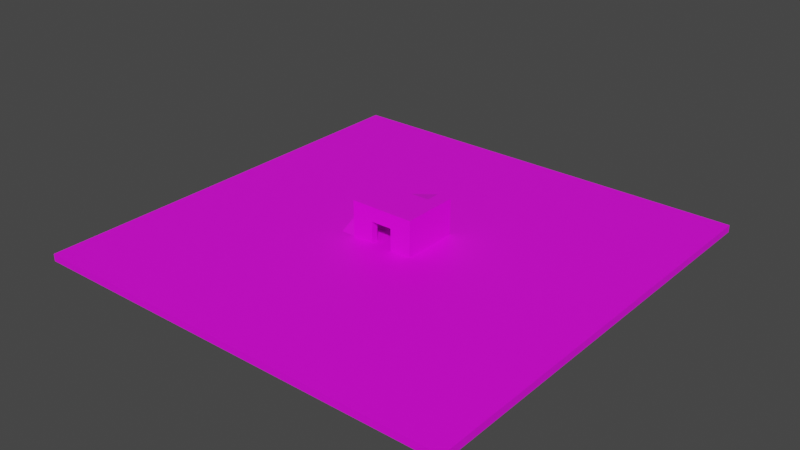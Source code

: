 # Source: nk_flatgrass.blend  (saved by Blender 3.1.7; exported with 4.5.12 LTS)
import bpy
from mathutils import Matrix  # noqa: F401  (used for matrix-valued properties, if any)

bpy.ops.wm.read_factory_settings(use_empty=True)
scene = bpy.context.scene
scene.name = 'Scene'

# ---- collections
col_collection = bpy.data.collections.new('Collection'); scene.collection.children.link(col_collection)

# ---- images (referenced by path relative to the original .blend; pixels are not part of the script)
import os
ASSET_DIR = os.environ.get("B2B_ASSET_DIR", "")  # directory of the original .blend (textures are referenced by path, not embedded)
HERE = os.path.dirname(os.path.abspath(__file__))  # packed textures are extracted next to this script under _unpacked/

def load_image(name, relpath, width, height, colorspace="sRGB"):
    """Load a texture the original file referenced (path relative to the .blend, or extracted next to this script)."""
    p = next((c for c in (os.path.join(HERE, relpath), os.path.join(ASSET_DIR, relpath)) if relpath and os.path.exists(c)), "")
    if p:
        img = bpy.data.images.load(p, check_existing=True)
        img.name = name
    else:  # same state as the original file: an image datablock whose file is absent (Cycles renders it pink)
        img = bpy.data.images.new(name, width, height)
        img.source = "FILE"
        img.filepath = "//" + (relpath or name)
    img.colorspace_settings.name = colorspace
    return img
img_grass_png = load_image('grass.png', 'grass.png', 1024, 1024, 'sRGB')
img_brick_png = load_image('brick.png', 'brick.png', 1024, 1024, 'sRGB')
img_brick_png_012 = load_image('brick.png.012', 'brick.png', 1024, 1024, 'sRGB')

# ---- materials (node trees are filled in below, after node groups)
mat_grass = bpy.data.materials.new('grass')
mat_grass.use_transparent_shadow = False
mat_brick = bpy.data.materials.new('brick')
mat_brick.use_transparent_shadow = False
mat_brick_012 = bpy.data.materials.new('brick.012')
mat_brick_012.use_transparent_shadow = False

# ---- material node trees
mat_grass.use_nodes = True; mat_grass.node_tree.nodes.clear()
_N = mat_grass.node_tree.nodes; _L = mat_grass.node_tree.links
n0 = _N.new('ShaderNodeBsdfPrincipled'); n0.name = 'Principled BSDF'; n0.location = (10, 300)
n0.distribution = 'GGX'
n0.subsurface_method = 'RANDOM_WALK_SKIN'
n0.inputs[3].default_value = 1.45
n0.inputs[27].default_value = (0.0, 0.0, 0.0, 1.0)
n0.inputs[28].default_value = 1.0
n1 = _N.new('ShaderNodeOutputMaterial'); n1.name = 'Material Output'; n1.location = (300, 300)
n2 = _N.new('ShaderNodeTexImage'); n2.name = 'Image Texture'; n2.location = (-280, 280)
n2.image = img_grass_png
n2.interpolation = 'Closest'
_L.new(n0.outputs[0], n1.inputs[0])
_L.new(n2.outputs[0], n0.inputs[0])
n1.is_active_output = True
mat_brick.use_nodes = True; mat_brick.node_tree.nodes.clear()
_N = mat_brick.node_tree.nodes; _L = mat_brick.node_tree.links
n0 = _N.new('ShaderNodeBsdfPrincipled'); n0.name = 'Principled BSDF'; n0.location = (10, 300)
n0.distribution = 'GGX'
n0.subsurface_method = 'RANDOM_WALK_SKIN'
n0.inputs[3].default_value = 1.45
n0.inputs[27].default_value = (0.0, 0.0, 0.0, 1.0)
n0.inputs[28].default_value = 1.0
n1 = _N.new('ShaderNodeOutputMaterial'); n1.name = 'Material Output'; n1.location = (300, 300)
n2 = _N.new('ShaderNodeTexImage'); n2.name = 'Image Texture'; n2.location = (-280, 280)
n2.image = img_brick_png
_L.new(n0.outputs[0], n1.inputs[0])
_L.new(n2.outputs[0], n0.inputs[0])
n1.is_active_output = True
mat_brick_012.use_nodes = True; mat_brick_012.node_tree.nodes.clear()
_N = mat_brick_012.node_tree.nodes; _L = mat_brick_012.node_tree.links
n0 = _N.new('ShaderNodeBsdfPrincipled'); n0.name = 'Principled BSDF'; n0.location = (10, 300)
n0.distribution = 'GGX'
n0.subsurface_method = 'RANDOM_WALK_SKIN'
n0.inputs[3].default_value = 1.45
n0.inputs[27].default_value = (0.0, 0.0, 0.0, 1.0)
n0.inputs[28].default_value = 1.0
n1 = _N.new('ShaderNodeOutputMaterial'); n1.name = 'Material Output'; n1.location = (300, 300)
n2 = _N.new('ShaderNodeTexImage'); n2.name = 'Image Texture'; n2.location = (-280, 280)
n2.image = img_brick_png_012
_L.new(n0.outputs[0], n1.inputs[0])
_L.new(n2.outputs[0], n0.inputs[0])
n1.is_active_output = True

# ---- world
world_world = bpy.data.worlds.new('World'); scene.world = world_world
world_world.use_nodes = True; world_world.node_tree.nodes.clear()
_N = world_world.node_tree.nodes; _L = world_world.node_tree.links
n0 = _N.new('ShaderNodeOutputWorld'); n0.name = 'World Output'; n0.location = (300, 300)
n1 = _N.new('ShaderNodeBackground'); n1.name = 'Background'; n1.location = (10, 300)
n1.inputs[0].default_value = (0.05088, 0.05088, 0.05088, 1.0)
_L.new(n1.outputs[0], n0.inputs[0])
n0.is_active_output = True
world_world.color = (0.05088, 0.05088, 0.05088)
world_world.use_sun_shadow = False
world_world.sun_shadow_jitter_overblur = 0.0

# ---- meshes
me_cube_006 = bpy.data.meshes.new('Cube.006')
me_cube_006.from_pydata([(0.0, 0.0, 0.0), (0.0, 0.0, 1.0), (0.0, 10.0, 0.0), (0.0, 10.0, 1.0), (10.0, 0.0, 0.0), (10.0, 0.0, 1.0), (10.0, 10.0, 0.0), (10.0, 10.0, 1.0)], [], [(0, 1, 3, 2), (2, 3, 7, 6), (6, 7, 5, 4), (4, 5, 1, 0), (2, 6, 4, 0), (7, 3, 1, 5)])
_uv = me_cube_006.uv_layers.new(name='UVMap')
_uv.uv.foreach_set('vector', [-29.5, -2.5, -29.5, 3.5, 30.5, 3.5, 30.5, -2.5, -29.5, -2.5, -29.5, 3.5, 30.5, 3.5, 30.5, -2.5, 30.5, -2.5, 30.5, 3.5, -29.5, 3.5, -29.5, -2.5, 30.5, -2.5, 30.5, 3.5, -29.5, 3.5, -29.5, -2.5, -29.5, 30.5, 30.5, 30.5, 30.5, -29.5, -29.5, -29.5, 30.5, 30.5, -29.5, 30.5, -29.5, -29.5, 30.5, -29.5])
me_cube_006.materials.append(mat_grass)
me_cube_006.use_remesh_fix_poles = True
me_cube_006.use_remesh_preserve_attributes = False
me_cube_006.update()
me_cube_001 = bpy.data.meshes.new('Cube.001')
me_cube_001.from_pydata([(0.0, 0.0, 0.0), (0.0, 0.0, 4.0), (0.0, 3.0, 0.0), (0.0, 3.0, 4.0), (0.5, 0.0, 0.0), (0.5, 0.0, 4.0), (0.5, 3.0, 0.0), (0.5, 3.0, 4.0)], [], [(0, 1, 3, 2), (2, 3, 7, 6), (6, 7, 5, 4), (4, 5, 1, 0), (2, 6, 4, 0), (7, 3, 1, 5)])
_uv = me_cube_001.uv_layers.new(name='UVMap')
_uv.uv.foreach_set('vector', [-1.75, -2.5, -1.75, 3.5, 2.75, 3.5, 2.75, -2.5, 0.125, -2.5, 0.125, 3.5, 0.875, 3.5, 0.875, -2.5, 2.75, -2.5, 2.75, 3.5, -1.75, 3.5, -1.75, -2.5, 0.875, -2.5, 0.875, 3.5, 0.125, 3.5, 0.125, -2.5, 0.125, 2.75, 0.875, 2.75, 0.875, -1.75, 0.125, -1.75, 0.875, 2.75, 0.125, 2.75, 0.125, -1.75, 0.875, -1.75])
me_cube_001.materials.append(mat_brick)
me_cube_001.use_remesh_fix_poles = True
me_cube_001.use_remesh_preserve_attributes = False
me_cube_001.update()
me_cube_002 = bpy.data.meshes.new('Cube.002')
me_cube_002.from_pydata([(0.0, 0.0, 0.0), (0.0, 0.0, 4.0), (0.0, 0.5, 0.0), (0.0, 0.5, 4.0), (1.0, 0.0, 0.0), (1.0, 0.0, 4.0), (1.0, 0.5, 0.0), (1.0, 0.5, 4.0)], [], [(0, 1, 3, 2), (2, 3, 7, 6), (6, 7, 5, 4), (4, 5, 1, 0), (2, 6, 4, 0), (7, 3, 1, 5)])
_uv = me_cube_002.uv_layers.new(name='UVMap')
_uv.uv.foreach_set('vector', [0.125, -2.5, 0.125, 3.5, 0.875, 3.5, 0.875, -2.5, -0.25, -2.5, -0.25, 3.5, 1.25, 3.5, 1.25, -2.5, 0.875, -2.5, 0.875, 3.5, 0.125, 3.5, 0.125, -2.5, 1.25, -2.5, 1.25, 3.5, -0.25, 3.5, -0.25, -2.5, -0.25, 0.875, 1.25, 0.875, 1.25, 0.125, -0.25, 0.125, 1.25, 0.875, -0.25, 0.875, -0.25, 0.125, 1.25, 0.125])
me_cube_002.materials.append(mat_brick)
me_cube_002.use_remesh_fix_poles = True
me_cube_002.use_remesh_preserve_attributes = False
me_cube_002.update()
me_cube_004 = bpy.data.meshes.new('Cube.004')
me_cube_004.from_pydata([(0.0, 0.0, 0.0), (0.0, 0.0, 4.0), (0.0, 3.0, 0.0), (0.0, 3.0, 4.0), (0.5, 0.0, 0.0), (0.5, 0.0, 4.0), (0.5, 3.0, 0.0), (0.5, 3.0, 4.0)], [], [(0, 1, 3, 2), (2, 3, 7, 6), (6, 7, 5, 4), (4, 5, 1, 0), (2, 6, 4, 0), (7, 3, 1, 5)])
_uv = me_cube_004.uv_layers.new(name='UVMap')
_uv.uv.foreach_set('vector', [-1.75, -2.5, -1.75, 3.5, 2.75, 3.5, 2.75, -2.5, 0.125, -2.5, 0.125, 3.5, 0.875, 3.5, 0.875, -2.5, 2.75, -2.5, 2.75, 3.5, -1.75, 3.5, -1.75, -2.5, 0.875, -2.5, 0.875, 3.5, 0.125, 3.5, 0.125, -2.5, 0.125, 2.75, 0.875, 2.75, 0.875, -1.75, 0.125, -1.75, 0.875, 2.75, 0.125, 2.75, 0.125, -1.75, 0.875, -1.75])
me_cube_004.materials.append(mat_brick)
me_cube_004.use_remesh_fix_poles = True
me_cube_004.use_remesh_preserve_attributes = False
me_cube_004.update()
me_cube_005 = bpy.data.meshes.new('Cube.005')
me_cube_005.from_pydata([(0.0, 0.0, 0.0), (0.0, 0.0, 4.0), (0.0, 0.5, 0.0), (0.0, 0.5, 4.0), (3.5, 0.0, 0.0), (3.5, 0.0, 4.0), (3.5, 0.5, 0.0), (3.5, 0.5, 4.0)], [], [(0, 1, 3, 2), (2, 3, 7, 6), (6, 7, 5, 4), (4, 5, 1, 0), (2, 6, 4, 0), (7, 3, 1, 5)])
_uv = me_cube_005.uv_layers.new(name='UVMap')
_uv.uv.foreach_set('vector', [0.125, -2.5, 0.125, 3.5, 0.875, 3.5, 0.875, -2.5, -2.125, -2.5, -2.125, 3.5, 3.125, 3.5, 3.125, -2.5, 0.875, -2.5, 0.875, 3.5, 0.125, 3.5, 0.125, -2.5, 3.125, -2.5, 3.125, 3.5, -2.125, 3.5, -2.125, -2.5, -2.125, 0.875, 3.125, 0.875, 3.125, 0.125, -2.125, 0.125, 3.125, 0.875, -2.125, 0.875, -2.125, 0.125, 3.125, 0.125])
me_cube_005.materials.append(mat_brick)
me_cube_005.use_remesh_fix_poles = True
me_cube_005.use_remesh_preserve_attributes = False
me_cube_005.update()
me_cube_007 = bpy.data.meshes.new('Cube.007')
me_cube_007.from_pydata([(0.0, 0.0, 0.0), (0.0, 0.0, 4.0), (0.0, 0.5, 0.0), (0.0, 0.5, 4.0), (1.0, 0.0, 0.0), (1.0, 0.0, 4.0), (1.0, 0.5, 0.0), (1.0, 0.5, 4.0)], [], [(0, 1, 3, 2), (2, 3, 7, 6), (6, 7, 5, 4), (4, 5, 1, 0), (2, 6, 4, 0), (7, 3, 1, 5)])
_uv = me_cube_007.uv_layers.new(name='UVMap')
_uv.uv.foreach_set('vector', [0.125, -2.5, 0.125, 3.5, 0.875, 3.5, 0.875, -2.5, -0.25, -2.5, -0.25, 3.5, 1.25, 3.5, 1.25, -2.5, 0.875, -2.5, 0.875, 3.5, 0.125, 3.5, 0.125, -2.5, 1.25, -2.5, 1.25, 3.5, -0.25, 3.5, -0.25, -2.5, -0.25, 0.875, 1.25, 0.875, 1.25, 0.125, -0.25, 0.125, 1.25, 0.875, -0.25, 0.875, -0.25, 0.125, 1.25, 0.125])
me_cube_007.materials.append(mat_brick)
me_cube_007.use_remesh_fix_poles = True
me_cube_007.use_remesh_preserve_attributes = False
me_cube_007.update()
me_cube_008 = bpy.data.meshes.new('Cube.008')
me_cube_008.from_pydata([(0.0, 0.0, 0.0), (0.0, 0.0, 1.0), (0.0, 3.0, 0.0), (0.0, 3.0, 1.0), (4.5, 0.0, 0.0), (4.5, 0.0, 1.0), (4.5, 3.0, 0.0), (4.5, 3.0, 1.0)], [], [(0, 1, 3, 2), (2, 3, 7, 6), (6, 7, 5, 4), (4, 5, 1, 0), (2, 6, 4, 0), (7, 3, 1, 5)])
_uv = me_cube_008.uv_layers.new(name='UVMap')
_uv.uv.foreach_set('vector', [-1.5, -0.1667, -1.5, 1.167, 2.5, 1.167, 2.5, -0.1667, -2.5, -0.1667, -2.5, 1.167, 3.5, 1.167, 3.5, -0.1667, 2.5, -0.1667, 2.5, 1.167, -1.5, 1.167, -1.5, -0.1667, 3.5, -0.1667, 3.5, 1.167, -2.5, 1.167, -2.5, -0.1667, -2.5, 2.5, 3.5, 2.5, 3.5, -1.5, -2.5, -1.5, 3.5, 2.5, -2.5, 2.5, -2.5, -1.5, 3.5, -1.5])
me_cube_008.materials.append(mat_brick)
me_cube_008.use_remesh_fix_poles = True
me_cube_008.use_remesh_preserve_attributes = False
me_cube_008.update()
me_cube_009 = bpy.data.meshes.new('Cube.009')
me_cube_009.from_pydata([(0.0, 0.0, 0.0), (0.0, 0.0, 1.0), (0.0, 0.5, 0.0), (0.0, 0.5, 1.0), (1.5, 0.0, 0.0), (1.5, 0.0, 1.0), (1.5, 0.5, 0.0), (1.5, 0.5, 1.0)], [], [(0, 1, 3, 2), (2, 3, 7, 6), (6, 7, 5, 4), (4, 5, 1, 0), (2, 6, 4, 0), (7, 3, 1, 5)])
_uv = me_cube_009.uv_layers.new(name='UVMap')
_uv.uv.foreach_set('vector', [-5.96e-08, -0.5, -5.96e-08, 1.5, 1.0, 1.5, 1.0, -0.5, -1.0, -0.5, -1.0, 1.5, 2.0, 1.5, 2.0, -0.5, 1.0, -0.5, 1.0, 1.5, -5.96e-08, 1.5, -5.96e-08, -0.5, 2.0, -0.5, 2.0, 1.5, -1.0, 1.5, -1.0, -0.5, -1.0, 1.0, 2.0, 1.0, 2.0, -5.96e-08, -1.0, -5.96e-08, 2.0, 1.0, -1.0, 1.0, -1.0, -5.96e-08, 2.0, -5.96e-08])
me_cube_009.materials.append(mat_brick)
me_cube_009.use_remesh_fix_poles = True
me_cube_009.use_remesh_preserve_attributes = False
me_cube_009.update()
me_cube_012 = bpy.data.meshes.new('Cube.012')
me_cube_012.from_pydata([(0.0, 0.0, 0.0), (0.0, 0.0, 3.0), (0.0, 1.0, 0.0), (0.0, 1.0, 3.0), (4.5, 0.0, 0.0), (4.5, 0.0, 3.0), (4.5, 1.0, 0.0), (4.5, 1.0, 3.0)], [], [(0, 1, 3, 2), (2, 3, 7, 6), (6, 7, 5, 4), (4, 5, 1, 0), (2, 6, 4, 0), (7, 3, 1, 5)])
_uv = me_cube_012.uv_layers.new(name='UVMap')
_uv.uv.foreach_set('vector', [-0.04545, -1.136, -0.04545, 2.136, 1.045, 2.136, 1.045, -1.136, -2.5, -1.136, -2.5, 2.136, 3.5, 2.136, 3.5, -1.136, 1.045, -1.136, 1.045, 2.136, -0.04545, 2.136, -0.04545, -1.136, 3.5, -1.136, 3.5, 2.136, -2.5, 2.136, -2.5, -1.136, -2.5, 1.045, 3.5, 1.045, 3.5, -0.04545, -2.5, -0.04545, 3.5, 1.045, -2.5, 1.045, -2.5, -0.04545, 3.5, -0.04545])
me_cube_012.materials.append(mat_brick)
me_cube_012.use_remesh_fix_poles = True
me_cube_012.use_remesh_preserve_attributes = False
me_cube_012.update()
me_cube_014 = bpy.data.meshes.new('Cube.014')
me_cube_014.from_pydata([(0.0, 0.0, 0.0), (0.0, 0.0, 5.0), (0.0, 1.0, 0.0), (0.0, 1.0, 5.0), (1.0, 0.0, 0.0), (1.0, 0.0, 5.0), (1.0, 1.0, 0.0), (1.0, 1.0, 5.0)], [], [(0, 1, 3, 2), (2, 3, 7, 6), (6, 7, 5, 4), (4, 5, 1, 0), (2, 6, 4, 0), (7, 3, 1, 5)])
_uv = me_cube_014.uv_layers.new(name='UVMap')
_uv.uv.foreach_set('vector', [-0.04545, -1.136, -0.04545, 2.136, 1.045, 2.136, 1.045, -1.136, -2.5, -1.136, -2.5, 2.136, 3.5, 2.136, 3.5, -1.136, 1.045, -1.136, 1.045, 2.136, -0.04545, 2.136, -0.04545, -1.136, 3.5, -1.136, 3.5, 2.136, -2.5, 2.136, -2.5, -1.136, -2.5, 1.045, 3.5, 1.045, 3.5, -0.04545, -2.5, -0.04545, 3.5, 1.045, -2.5, 1.045, -2.5, -0.04545, 3.5, -0.04545])
me_cube_014.materials.append(mat_brick)
me_cube_014.use_remesh_fix_poles = True
me_cube_014.use_remesh_preserve_attributes = False
me_cube_014.update()
me_cube = bpy.data.meshes.new('Cube')
me_cube.from_pydata([(0.0, 3.725e-08, 0.0), (0.0, 6.0, 0.0), (0.0, 6.0, 3.0), (2.0, 3.725e-08, 0.0), (2.0, 6.0, 0.0), (2.0, 6.0, 3.0)], [], [(1, 0, 2), (1, 2, 5, 4), (5, 2, 0, 3), (1, 4, 3, 0), (4, 5, 3)])
_uv = me_cube.uv_layers.new(name='UVMap')
_uv.uv.foreach_set('vector', [3.5, -1.0, -2.5, -1.0, 3.5, 2.0, -0.5, -1.0, -0.5, 2.0, 1.5, 2.0, 1.5, -1.0, 1.5, 3.5, -0.5, 3.5, -0.5, -2.5, 1.5, -2.5, -0.5, 3.5, 1.5, 3.5, 1.5, -2.5, -0.5, -2.5, 3.5, -1.0, 3.5, 2.0, -2.5, -1.0])
me_cube.materials.append(mat_brick)
me_cube.use_remesh_fix_poles = True
me_cube.use_remesh_preserve_attributes = False
me_cube.update()
me_cube_015 = bpy.data.meshes.new('Cube.015')
me_cube_015.from_pydata([(0.0, 3.725e-08, 0.0), (7.55e-08, 7.0, 0.0), (7.55e-08, 7.0, 2.0), (2.0, 3.725e-08, 0.0), (2.0, 7.0, 0.0), (2.0, 7.0, 2.0)], [], [(1, 0, 2), (1, 2, 5, 4), (5, 2, 0, 3), (1, 4, 3, 0), (4, 5, 3)])
_uv = me_cube_015.uv_layers.new(name='UVMap')
_uv.uv.foreach_set('vector', [3.5, -1.0, -2.5, -1.0, 3.5, 2.0, -0.5, -1.0, -0.5, 2.0, 1.5, 2.0, 1.5, -1.0, 1.5, 3.5, -0.5, 3.5, -0.5, -2.5, 1.5, -2.5, -0.5, 3.5, 1.5, 3.5, 1.5, -2.5, -0.5, -2.5, 3.5, -1.0, 3.5, 2.0, -2.5, -1.0])
me_cube_015.materials.append(mat_brick_012)
me_cube_015.use_remesh_fix_poles = True
me_cube_015.use_remesh_preserve_attributes = False
me_cube_015.update()

# ---- objects
ob_cube = bpy.data.objects.new('Cube', me_cube_006)
ob_cube_001 = bpy.data.objects.new('Cube.001', me_cube_001)
ob_cube_002 = bpy.data.objects.new('Cube.002', me_cube_002)
ob_cube_003 = bpy.data.objects.new('Cube.003', me_cube_004)
ob_cube_004 = bpy.data.objects.new('Cube.004', me_cube_005)
ob_cube_005 = bpy.data.objects.new('Cube.005', me_cube_007)
ob_cube_006 = bpy.data.objects.new('Cube.006', me_cube_008)
ob_cube_007 = bpy.data.objects.new('Cube.007', me_cube_009)
ob_cube_010 = bpy.data.objects.new('Cube.010', me_cube_012)
ob_cube_011 = bpy.data.objects.new('Cube.011', me_cube_014)
ob_cube_008 = bpy.data.objects.new('Cube.008', me_cube)
ob_cube_009 = bpy.data.objects.new('Cube.009', me_cube_015)

# ---- transforms, parenting, visibility, modifiers, constraints
ob_cube.location = (-30.0, -30.0, -1.0)
ob_cube.scale = (6.0, 6.0, 1.0)
ob_cube_001.location = (-5.0, -3.0, 0.0)
ob_cube_001.scale = (2.0, 2.0, 1.0)
ob_cube_002.location = (-4.0, -3.0, 0.0)
ob_cube_002.scale = (2.0, 2.0, 1.0)
ob_cube_003.location = (3.0, -3.0, 0.0)
ob_cube_003.scale = (2.0, 2.0, 1.0)
ob_cube_004.location = (-4.0, 2.0, 0.0)
ob_cube_004.scale = (2.0, 2.0, 1.0)
ob_cube_005.location = (1.0, -3.0, 0.0)
ob_cube_005.scale = (2.0, 2.0, 1.0)
ob_cube_006.location = (-5.0, -3.0, 4.0)
ob_cube_006.scale = (2.0, 2.0, 1.0)
ob_cube_007.location = (-2.0, -3.0, 3.0)
ob_cube_007.scale = (2.0, 2.0, 1.0)
ob_cube_010.location = (-7.0, 3.0, 0.0)
ob_cube_010.scale = (2.0, 2.0, 1.0)
ob_cube_011.location = (2.0, 3.0, 0.0)
ob_cube_011.scale = (2.0, 2.0, 1.0)
ob_cube_008.location = (-7.0, -3.0, 0.0)
ob_cube_009.location = (-5.0, 5.0, 3.0)
ob_cube_009.rotation_euler = (0.0, -0.0, -1.571)

# ---- collection membership
col_collection.objects.link(ob_cube)
col_collection.objects.link(ob_cube_001)
col_collection.objects.link(ob_cube_002)
col_collection.objects.link(ob_cube_003)
col_collection.objects.link(ob_cube_004)
col_collection.objects.link(ob_cube_005)
col_collection.objects.link(ob_cube_006)
col_collection.objects.link(ob_cube_007)
col_collection.objects.link(ob_cube_010)
col_collection.objects.link(ob_cube_011)
col_collection.objects.link(ob_cube_008)
col_collection.objects.link(ob_cube_009)

# ---- scene / render settings (as saved in the file)
scene.frame_start = 1; scene.frame_end = 250; scene.frame_set(29)
scene.render.engine = 'BLENDER_EEVEE_NEXT'
scene.cycles.sampling_pattern = 'TABULATED_SOBOL'
scene.cycles.use_light_tree = False
scene.view_settings.view_transform = 'Filmic'
bpy.context.view_layer.update()

# ---- added for rendering (the .blend has no active camera and no usable light): camera, sun
cam_auto = bpy.data.cameras.new('AutoCamera')
cam_auto.lens = 50.0
cam_auto.sensor_width = 36.0
cam_auto.clip_end = 1381.25
ob_auto_camera = bpy.data.objects.new('AutoCamera', cam_auto)
scene.collection.objects.link(ob_auto_camera)
ob_auto_camera.location = (78.7039, -94.4447, 64.9632)
ob_auto_camera.rotation_euler = (1.09748, -7.21219e-08, 0.694738)
scene.camera = ob_auto_camera
light_auto_sun = bpy.data.lights.new('AutoSun', 'SUN')
light_auto_sun.energy = 3.0
light_auto_sun.angle = 0.0523599
ob_auto_sun = bpy.data.objects.new('AutoSun', light_auto_sun)
scene.collection.objects.link(ob_auto_sun)
ob_auto_sun.rotation_euler = (0.872665, 0.174533, 0.523599)
bpy.context.view_layer.update()
